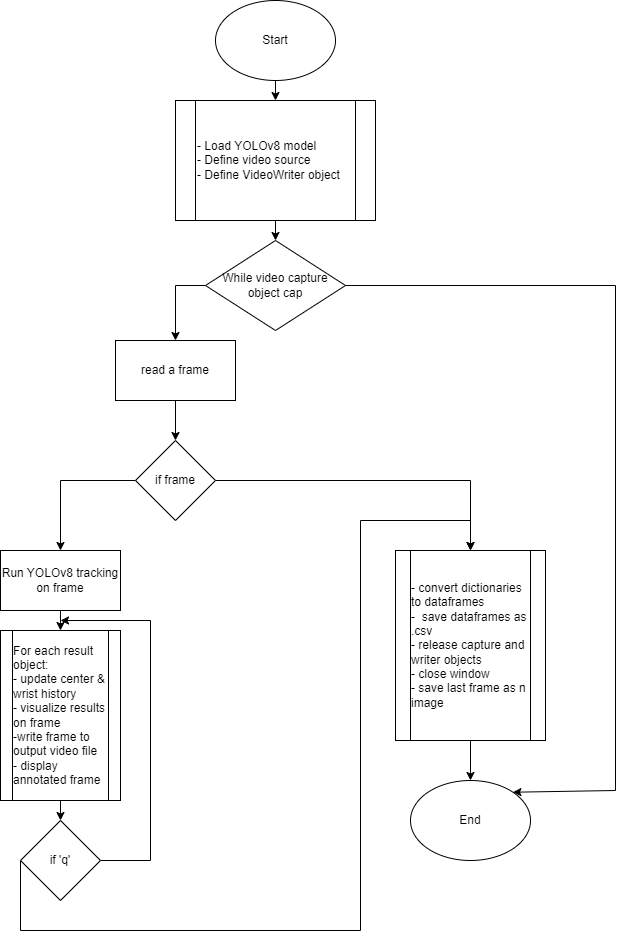

The diagram above was exported from draw.io. Its source (the exported page's mxGraphModel, read from the mxfile embedded in the PNG):
<mxGraphModel dx="1246" dy="957" grid="1" gridSize="10" guides="1" tooltips="1" connect="1" arrows="1" fold="1" page="1" pageScale="1" pageWidth="850" pageHeight="1100" math="0" shadow="0">
  <root>
    <mxCell id="0" />
    <mxCell id="1" parent="0" />
    <mxCell id="4" style="edgeStyle=none;html=1;exitX=0.5;exitY=1;exitDx=0;exitDy=0;entryX=0.5;entryY=0;entryDx=0;entryDy=0;" parent="1" source="2" target="3" edge="1">
      <mxGeometry relative="1" as="geometry" />
    </mxCell>
    <mxCell id="2" value="Start" style="ellipse;whiteSpace=wrap;html=1;" parent="1" vertex="1">
      <mxGeometry x="275" y="50" width="120" height="80" as="geometry" />
    </mxCell>
    <mxCell id="25" style="edgeStyle=none;rounded=0;html=1;exitX=0.5;exitY=1;exitDx=0;exitDy=0;entryX=0.5;entryY=0;entryDx=0;entryDy=0;" parent="1" source="3" target="6" edge="1">
      <mxGeometry relative="1" as="geometry" />
    </mxCell>
    <mxCell id="3" value="- Load YOLOv8 model&lt;br&gt;- Define video source&lt;br&gt;- Define VideoWriter object" style="shape=process;whiteSpace=wrap;html=1;backgroundOutline=1;align=left;" parent="1" vertex="1">
      <mxGeometry x="235" y="150" width="200" height="120" as="geometry" />
    </mxCell>
    <mxCell id="14" style="edgeStyle=none;html=1;exitX=0;exitY=0.5;exitDx=0;exitDy=0;entryX=0.5;entryY=0;entryDx=0;entryDy=0;rounded=0;" parent="1" source="6" target="8" edge="1">
      <mxGeometry relative="1" as="geometry">
        <Array as="points">
          <mxPoint x="235" y="335" />
        </Array>
      </mxGeometry>
    </mxCell>
    <mxCell id="26" style="edgeStyle=none;rounded=0;html=1;exitX=1;exitY=0.5;exitDx=0;exitDy=0;entryX=1;entryY=0;entryDx=0;entryDy=0;" parent="1" source="6" target="23" edge="1">
      <mxGeometry relative="1" as="geometry">
        <Array as="points">
          <mxPoint x="675" y="335" />
          <mxPoint x="675" y="840" />
        </Array>
      </mxGeometry>
    </mxCell>
    <mxCell id="6" value="While video capture object cap" style="rhombus;whiteSpace=wrap;html=1;" parent="1" vertex="1">
      <mxGeometry x="265" y="290" width="140" height="90" as="geometry" />
    </mxCell>
    <mxCell id="15" style="edgeStyle=none;rounded=0;html=1;exitX=0.5;exitY=1;exitDx=0;exitDy=0;entryX=0.5;entryY=0;entryDx=0;entryDy=0;" parent="1" source="8" target="9" edge="1">
      <mxGeometry relative="1" as="geometry" />
    </mxCell>
    <mxCell id="8" value="read a frame" style="rounded=0;whiteSpace=wrap;html=1;" parent="1" vertex="1">
      <mxGeometry x="175" y="390" width="120" height="60" as="geometry" />
    </mxCell>
    <mxCell id="20" style="edgeStyle=none;rounded=0;html=1;exitX=0;exitY=0.5;exitDx=0;exitDy=0;entryX=0.5;entryY=0;entryDx=0;entryDy=0;" parent="1" source="9" target="10" edge="1">
      <mxGeometry relative="1" as="geometry">
        <Array as="points">
          <mxPoint x="120" y="530" />
        </Array>
      </mxGeometry>
    </mxCell>
    <mxCell id="27" style="edgeStyle=none;rounded=0;html=1;exitX=1;exitY=0.5;exitDx=0;exitDy=0;entryX=0.5;entryY=0;entryDx=0;entryDy=0;" parent="1" source="9" target="22" edge="1">
      <mxGeometry relative="1" as="geometry">
        <Array as="points">
          <mxPoint x="530" y="530" />
        </Array>
      </mxGeometry>
    </mxCell>
    <mxCell id="9" value="if frame" style="rhombus;whiteSpace=wrap;html=1;" parent="1" vertex="1">
      <mxGeometry x="195" y="490" width="80" height="80" as="geometry" />
    </mxCell>
    <mxCell id="17" style="edgeStyle=none;rounded=0;html=1;exitX=0.5;exitY=1;exitDx=0;exitDy=0;entryX=0.5;entryY=0;entryDx=0;entryDy=0;" parent="1" source="10" target="11" edge="1">
      <mxGeometry relative="1" as="geometry" />
    </mxCell>
    <mxCell id="10" value="Run YOLOv8 tracking on frame" style="rounded=0;whiteSpace=wrap;html=1;" parent="1" vertex="1">
      <mxGeometry x="60" y="600" width="120" height="60" as="geometry" />
    </mxCell>
    <mxCell id="18" style="edgeStyle=none;rounded=0;html=1;exitX=0.5;exitY=1;exitDx=0;exitDy=0;" parent="1" source="11" target="12" edge="1">
      <mxGeometry relative="1" as="geometry" />
    </mxCell>
    <mxCell id="11" value="For each result object:&lt;br&gt;- update center &amp;amp; wrist history&lt;br&gt;- visualize results on frame&lt;br&gt;-write frame to output video file&lt;br&gt;- display annotated frame" style="shape=process;whiteSpace=wrap;html=1;backgroundOutline=1;align=left;" parent="1" vertex="1">
      <mxGeometry x="60" y="680" width="120" height="170" as="geometry" />
    </mxCell>
    <mxCell id="19" style="edgeStyle=none;rounded=0;html=1;exitX=1;exitY=0.5;exitDx=0;exitDy=0;" parent="1" source="12" edge="1">
      <mxGeometry relative="1" as="geometry">
        <mxPoint x="120" y="670" as="targetPoint" />
        <Array as="points">
          <mxPoint x="210" y="910" />
          <mxPoint x="210" y="670" />
        </Array>
      </mxGeometry>
    </mxCell>
    <mxCell id="28" style="edgeStyle=none;rounded=0;html=1;exitX=0;exitY=0.5;exitDx=0;exitDy=0;entryX=0.5;entryY=0;entryDx=0;entryDy=0;" parent="1" source="12" target="22" edge="1">
      <mxGeometry relative="1" as="geometry">
        <Array as="points">
          <mxPoint x="80" y="980" />
          <mxPoint x="420" y="980" />
          <mxPoint x="420" y="570" />
          <mxPoint x="530" y="570" />
        </Array>
      </mxGeometry>
    </mxCell>
    <mxCell id="12" value="if 'q'" style="rhombus;whiteSpace=wrap;html=1;" parent="1" vertex="1">
      <mxGeometry x="80" y="870" width="80" height="80" as="geometry" />
    </mxCell>
    <mxCell id="24" style="edgeStyle=none;rounded=0;html=1;exitX=0.5;exitY=1;exitDx=0;exitDy=0;entryX=0.5;entryY=0;entryDx=0;entryDy=0;" parent="1" source="22" target="23" edge="1">
      <mxGeometry relative="1" as="geometry" />
    </mxCell>
    <mxCell id="22" value="- convert dictionaries to dataframes&lt;br&gt;-&amp;nbsp; save dataframes as .csv&lt;br&gt;- release capture and writer objects&lt;br&gt;- close window&lt;br&gt;- save last frame as n image" style="shape=process;whiteSpace=wrap;html=1;backgroundOutline=1;align=left;" parent="1" vertex="1">
      <mxGeometry x="455" y="600" width="150" height="190" as="geometry" />
    </mxCell>
    <mxCell id="23" value="End" style="ellipse;whiteSpace=wrap;html=1;" parent="1" vertex="1">
      <mxGeometry x="470" y="830" width="120" height="80" as="geometry" />
    </mxCell>
  </root>
</mxGraphModel>